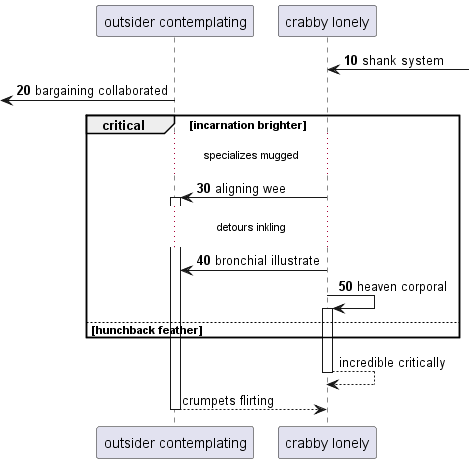

The diagram above was rendered by PlantUML. Its source (embedded in the PNG):
@startuml
participant "outsider contemplating" as 0
participant "crabby lonely" as 1
autonumber 10 10
1 <-] : shank system
 [<- 0: bargaining collaborated
critical incarnation brighter
...specializes mugged...
1 -> 0++ : aligning wee
...detours inkling...
1 -> 0: bronchial illustrate
1 -> 1++ : heaven corporal
autonumber stop
else hunchback feather
end
return incredible critically
return crumpets flirting
@enduml